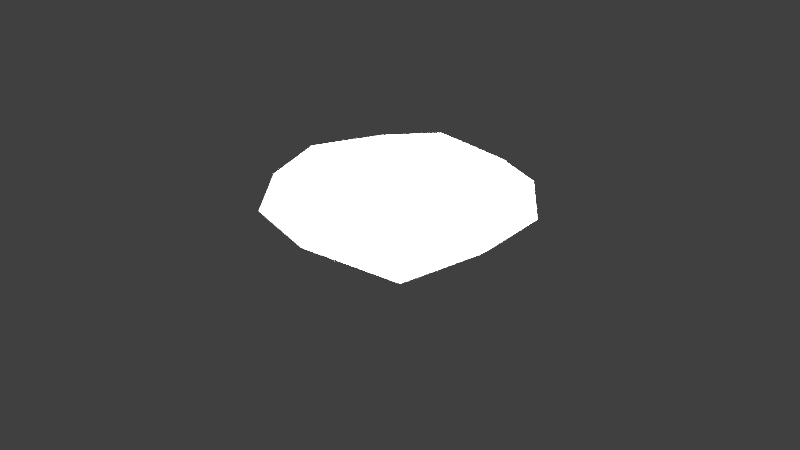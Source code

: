 # Source: Diamond.blend  (saved by Blender 2.71.0; exported with 4.5.12 LTS)
import bpy
from mathutils import Matrix  # noqa: F401  (used for matrix-valued properties, if any)

bpy.ops.wm.read_factory_settings(use_empty=True)
scene = bpy.context.scene
scene.name = 'Scene'

# ---- collections
col_collection_1 = bpy.data.collections.new('Collection 1'); scene.collection.children.link(col_collection_1)

# ---- materials (node trees are filled in below, after node groups)
mat_material_001 = bpy.data.materials.new('Material.001')
mat_material_001.alpha_threshold = 0.0
mat_material_001.use_transparent_shadow = False
mat_material_001.diffuse_color = (1.0, 1.0, 1.0, 1.0)
mat_material_001.roughness = 0.5
mat_material_001.specular_intensity = 0.2819
mat_material_001.line_color = (0.0, 0.0, 0.0, 0.5926)

# ---- material node trees

# ---- world
world_world = bpy.data.worlds.new('World'); scene.world = world_world
world_world.color = (0.05088, 0.05088, 0.05088)
world_world.use_sun_shadow = False
world_world.sun_shadow_jitter_overblur = 0.0
world_world.cycles.sampling_method = 'MANUAL'
world_world.cycles.sample_map_resolution = 256

# ---- lights
light_point_001 = bpy.data.lights.new('Point.001', 'POINT')
light_point_001.transmission_factor = 0.0
light_point_001.energy = 100.0
light_point_001.shadow_buffer_clip_start = 0.5
light_point_001.shadow_soft_size = 0.1
light_point_001.shadow_maximum_resolution = 0.006
light_point_001.use_absolute_resolution = True
light_point_001.cycles.use_multiple_importance_sampling = False
light_point = bpy.data.lights.new('Point', 'POINT')
light_point.transmission_factor = 0.0
light_point.energy = 100.0
light_point.shadow_buffer_clip_start = 0.5
light_point.shadow_soft_size = 0.1
light_point.shadow_maximum_resolution = 0.006
light_point.use_absolute_resolution = True
light_point.cycles.use_multiple_importance_sampling = False

# ---- meshes
me_icosphere = bpy.data.meshes.new('Icosphere')
me_icosphere.from_pydata([(1.904e-06, 0.0, -0.341), (0.2764, -0.8506, 0.4472), (-0.7236, -0.5257, 0.4472), (-0.7236, 0.5257, 0.4472), (0.2764, 0.8506, 0.4472), (0.8944, 0.0, 0.4472), (0.9511, -0.309, 0.3736), (0.9511, 0.309, 0.3736), (0.0, -1.0, 0.3736), (0.5878, -0.809, 0.3736), (-0.9511, -0.309, 0.3736), (-0.5878, -0.809, 0.3736), (-0.5878, 0.809, 0.3736), (-0.9511, 0.309, 0.3736), (0.5878, 0.809, 0.3736), (0.0, 1.0, 0.3736), (0.6882, -0.5, 0.5257), (-0.2629, -0.809, 0.5257), (-0.8506, 0.0, 0.5257), (-0.2629, 0.809, 0.5257), (0.6882, 0.5, 0.5257), (0.1625, -0.5, 0.6238), (0.5257, 0.0, 0.6238), (-0.4253, -0.309, 0.6238), (-0.4253, 0.309, 0.6238), (0.1625, 0.5, 0.6238)], [], [(0, 6, 9), (1, 16, 21), (2, 17, 23), (3, 18, 24), (4, 19, 25), (5, 20, 22), (6, 7, 5), (8, 9, 1), (10, 11, 2), (12, 13, 3), (14, 15, 4), (9, 16, 1), (9, 6, 16), (6, 5, 16), (11, 17, 2), (11, 8, 17), (8, 1, 17), (13, 18, 3), (13, 10, 18), (10, 2, 18), (15, 19, 4), (15, 12, 19), (12, 3, 19), (7, 20, 5), (7, 14, 20), (14, 4, 20), (21, 16, 22), (16, 5, 22), (23, 17, 21), (17, 1, 21), (24, 18, 23), (18, 2, 23), (21, 22, 25, 24, 23), (25, 19, 24), (19, 3, 24), (22, 20, 25), (20, 4, 25), (0, 8, 11), (0, 10, 13), (0, 12, 15), (0, 14, 7), (6, 0, 7), (8, 0, 9), (10, 0, 11), (12, 0, 13), (14, 0, 15)])
_uv = me_icosphere.uv_layers.new(name='UVMap')
_uv.uv.foreach_set('vector', [0.3238, 0.3238, 0.6762, 0.3238, 0.6762, 0.6762, 0.3677, 0.3677, 0.6323, 0.3677, 0.6323, 0.6323, 0.3677, 0.3677, 0.6323, 0.3677, 0.6323, 0.6323, 0.3677, 0.3677, 0.6323, 0.3677, 0.6323, 0.6323, 0.3677, 0.3677, 0.6323, 0.3677, 0.6323, 0.6323, 0.5722, 0.566, 0.2912, 0.7088, 0.2912, 0.2912, 0.4207, 0.4207, 0.5793, 0.4207, 0.5793, 0.5793, 0.4207, 0.4207, 0.5793, 0.4207, 0.5793, 0.5793, 0.4207, 0.4207, 0.5793, 0.4207, 0.5793, 0.5793, 0.4207, 0.4207, 0.5793, 0.4207, 0.5793, 0.5793, 0.4207, 0.4207, 0.5793, 0.4207, 0.5793, 0.5793, 0.4207, 0.4207, 0.5793, 0.4207, 0.5793, 0.5793, 0.4207, 0.4207, 0.5793, 0.4207, 0.5793, 0.5793, 0.4207, 0.4207, 0.5793, 0.4207, 0.5793, 0.5793, 0.4207, 0.4207, 0.5793, 0.4207, 0.5793, 0.5793, 0.4207, 0.4207, 0.5793, 0.4207, 0.5793, 0.5793, 0.4207, 0.4207, 0.5793, 0.4207, 0.5793, 0.5793, 0.4207, 0.4207, 0.5793, 0.4207, 0.5793, 0.5793, 0.4207, 0.4207, 0.5793, 0.4207, 0.5793, 0.5793, 0.4207, 0.4207, 0.5793, 0.4207, 0.5793, 0.5793, 0.4207, 0.4207, 0.5793, 0.4207, 0.5793, 0.5793, 0.4207, 0.4207, 0.5793, 0.4207, 0.5793, 0.5793, 0.4207, 0.4207, 0.5793, 0.4207, 0.5793, 0.5793, 0.4207, 0.4207, 0.5793, 0.4207, 0.5793, 0.5793, 0.4207, 0.4207, 0.5793, 0.4207, 0.5793, 0.5793, 0.4207, 0.4207, 0.5793, 0.4207, 0.5793, 0.5793, 0.5765, 0.8798, 0.3007, 0.4947, 0.3694, 0.2077, 0.3677, 0.3677, 0.6323, 0.3677, 0.6323, 0.6323, 0.5765, 0.8798, 0.3007, 0.4947, 0.3694, 0.2077, 0.3677, 0.3677, 0.6323, 0.3677, 0.6323, 0.6323, 0.5386, 0.77, 0.281, 0.4779, 0.6336, 0.5164, 0.3677, 0.3677, 0.6323, 0.3677, 0.6323, 0.6323, 0.5735, 0.7387, 0.5953, 0.48, 0.4893, 0.3627, 0.3719, 0.5345, 0.4248, 0.748, 0.5765, 0.8798, 0.2857, 0.5364, 0.4111, 0.2077, 0.3677, 0.3677, 0.6323, 0.3677, 0.6323, 0.6323, 0.5765, 0.8798, 0.3007, 0.4947, 0.3694, 0.2077, 0.3677, 0.3677, 0.6323, 0.3677, 0.6323, 0.6323, 0.3238, 0.3238, 0.6762, 0.3238, 0.6762, 0.6762, 0.3238, 0.3238, 0.6762, 0.3238, 0.6762, 0.6762, 0.3238, 0.3238, 0.6762, 0.3238, 0.6762, 0.6762, 0.3238, 0.3238, 0.6762, 0.3238, 0.6762, 0.6762, 0.3238, 0.3238, 0.6762, 0.3238, 0.6762, 0.6762, 0.3238, 0.3238, 0.6762, 0.3238, 0.6762, 0.6762, 0.3238, 0.3238, 0.6762, 0.3238, 0.6762, 0.6762, 0.3238, 0.3238, 0.6762, 0.3238, 0.6762, 0.6762, 0.3238, 0.3238, 0.6762, 0.3238, 0.6762, 0.6762])
me_icosphere.materials.append(mat_material_001)
me_icosphere.use_remesh_preserve_volume = False
me_icosphere.use_remesh_preserve_attributes = False
me_icosphere.use_mirror_vertex_groups = False
me_icosphere.update()

# ---- objects
ob_point_001 = bpy.data.objects.new('Point.001', light_point_001)
ob_point = bpy.data.objects.new('Point', light_point)
ob_icosphere = bpy.data.objects.new('Icosphere', me_icosphere)

# ---- transforms, parenting, visibility, modifiers, constraints
ob_point_001.location = (0.08311, 0.1087, -0.2579)
ob_point_001.lineart.crease_threshold = 0.0
ob_point.location = (0.08311, 0.1087, 0.4679)
ob_point.lineart.crease_threshold = 0.0
ob_icosphere.location = (0.0, 0.0, 0.0)
ob_icosphere.scale = (0.04085, 0.04085, 0.04085)
ob_icosphere.lineart.crease_threshold = 0.0

# ---- collection membership
col_collection_1.objects.link(ob_point_001)
col_collection_1.objects.link(ob_point)
col_collection_1.objects.link(ob_icosphere)

# ---- scene / render settings (as saved in the file)
scene.frame_start = 1; scene.frame_end = 250; scene.frame_set(1)
scene.render.engine = 'BLENDER_EEVEE_NEXT'
scene.render.resolution_percentage = 50
scene.render.dither_intensity = 0.0
scene.cycles.use_denoising = False
scene.cycles.samples = 10
scene.cycles.sampling_pattern = 'TABULATED_SOBOL'
scene.cycles.light_sampling_threshold = 0.0
scene.cycles.use_adaptive_sampling = False
scene.cycles.use_light_tree = False
scene.cycles.blur_glossy = 0.0
scene.cycles.volume_bounces = 1
scene.cycles.pixel_filter_type = 'GAUSSIAN'
scene.cycles.sample_clamp_indirect = 0.0
scene.view_settings.view_transform = 'Standard'
bpy.context.view_layer.update()

# ---- added for rendering (the .blend has no active camera): camera
cam_auto = bpy.data.cameras.new('AutoCamera')
cam_auto.lens = 50.0
cam_auto.sensor_width = 36.0
cam_auto.clip_end = 1000.0
ob_auto_camera = bpy.data.objects.new('AutoCamera', cam_auto)
scene.collection.objects.link(ob_auto_camera)
ob_auto_camera.location = (0.185045, -0.222054, 0.153812)
ob_auto_camera.rotation_euler = (1.09748, -7.21219e-08, 0.694738)
scene.camera = ob_auto_camera
bpy.context.view_layer.update()
